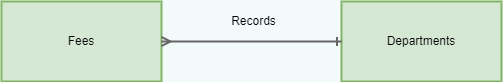

The diagram above was exported from draw.io. Its source (the exported page's mxGraphModel, read from the mxfile embedded in the PNG):
<mxGraphModel dx="1497" dy="754" grid="0" gridSize="10" guides="1" tooltips="1" connect="1" arrows="1" fold="1" page="1" pageScale="1" pageWidth="850" pageHeight="1100" background="#F3FAFA" math="0" shadow="0">
  <root>
    <mxCell id="0" />
    <mxCell id="1" parent="0" />
    <mxCell id="JbyN0zEBexjrjS6rF5oi-6" value="Fees" style="rounded=0;whiteSpace=wrap;html=1;sketch=0;hachureGap=4;strokeColor=#82b366;fillColor=#d5e8d4;strokeWidth=2;" parent="1" vertex="1">
      <mxGeometry x="33" y="462" width="160" height="80" as="geometry" />
    </mxCell>
    <mxCell id="JbyN0zEBexjrjS6rF5oi-8" value="Departments" style="rounded=0;whiteSpace=wrap;html=1;sketch=0;hachureGap=4;strokeColor=#82b366;fillColor=#d5e8d4;strokeWidth=2;" parent="1" vertex="1">
      <mxGeometry x="373" y="462" width="160" height="80" as="geometry" />
    </mxCell>
    <mxCell id="OJ5F5jjsxRypLC9XuONn-11" value="" style="edgeStyle=entityRelationEdgeStyle;fontSize=12;html=1;endArrow=ERone;startArrow=ERmany;rounded=0;entryX=0;entryY=0.5;entryDx=0;entryDy=0;exitX=1;exitY=0.5;exitDx=0;exitDy=0;fillColor=#f5f5f5;strokeColor=#666666;strokeWidth=2;startFill=0;endFill=0;" edge="1" parent="1" source="JbyN0zEBexjrjS6rF5oi-6" target="JbyN0zEBexjrjS6rF5oi-8">
      <mxGeometry width="100" height="100" relative="1" as="geometry">
        <mxPoint x="209" y="512" as="sourcePoint" />
        <mxPoint x="373" y="512" as="targetPoint" />
      </mxGeometry>
    </mxCell>
    <mxCell id="OJ5F5jjsxRypLC9XuONn-18" value="Records" style="text;html=1;align=center;verticalAlign=middle;resizable=0;points=[];autosize=1;strokeColor=none;fillColor=none;strokeWidth=2;" vertex="1" parent="1">
      <mxGeometry x="257" y="473" width="55" height="18" as="geometry" />
    </mxCell>
  </root>
</mxGraphModel>